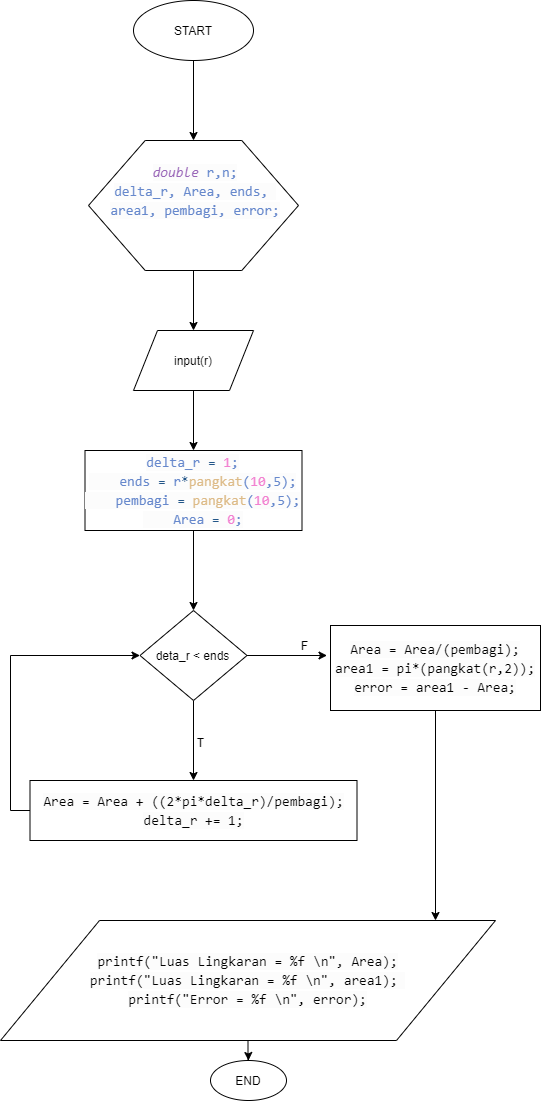

The diagram above was exported from draw.io. Its source (the exported page's mxGraphModel, read from the mxfile embedded in the PNG):
<mxGraphModel dx="1447" dy="813" grid="1" gridSize="10" guides="1" tooltips="1" connect="1" arrows="1" fold="1" page="1" pageScale="1" pageWidth="827" pageHeight="1169" math="0" shadow="0">
  <root>
    <mxCell id="0" />
    <mxCell id="1" parent="0" />
    <mxCell id="h3_8twEzPvKV_1VtlAZ_-3" value="" style="edgeStyle=orthogonalEdgeStyle;rounded=0;orthogonalLoop=1;jettySize=auto;html=1;" edge="1" parent="1" source="h3_8twEzPvKV_1VtlAZ_-1">
      <mxGeometry relative="1" as="geometry">
        <mxPoint x="413" y="160" as="targetPoint" />
      </mxGeometry>
    </mxCell>
    <mxCell id="h3_8twEzPvKV_1VtlAZ_-1" value="START" style="ellipse;whiteSpace=wrap;html=1;" vertex="1" parent="1">
      <mxGeometry x="353" y="20" width="120" height="60" as="geometry" />
    </mxCell>
    <mxCell id="h3_8twEzPvKV_1VtlAZ_-7" value="" style="edgeStyle=orthogonalEdgeStyle;rounded=0;orthogonalLoop=1;jettySize=auto;html=1;" edge="1" parent="1" source="h3_8twEzPvKV_1VtlAZ_-4" target="h3_8twEzPvKV_1VtlAZ_-6">
      <mxGeometry relative="1" as="geometry" />
    </mxCell>
    <mxCell id="h3_8twEzPvKV_1VtlAZ_-4" value="" style="verticalLabelPosition=bottom;verticalAlign=top;html=1;shape=hexagon;perimeter=hexagonPerimeter2;arcSize=6;size=0.27;" vertex="1" parent="1">
      <mxGeometry x="308" y="160" width="210" height="130" as="geometry" />
    </mxCell>
    <mxCell id="h3_8twEzPvKV_1VtlAZ_-5" value="&lt;div style=&quot;color: rgb(102 , 136 , 204) ; font-family: &amp;#34;consolas&amp;#34; , &amp;#34;courier new&amp;#34; , monospace ; font-size: 14px ; line-height: 19px ; white-space: pre&quot;&gt;&lt;div&gt;&lt;span style=&quot;background-color: rgb(252 , 252 , 252)&quot;&gt;&lt;span style=&quot;color: rgb(153 , 102 , 184) ; font-style: italic&quot;&gt;double&lt;/span&gt;&amp;nbsp;r,n;&lt;/span&gt;&lt;/div&gt;&lt;div&gt;&lt;span style=&quot;background-color: rgb(252 , 252 , 252)&quot;&gt;delta_r,&amp;nbsp;Area,&amp;nbsp;ends,&amp;nbsp;&lt;/span&gt;&lt;/div&gt;&lt;div&gt;&lt;span style=&quot;background-color: rgb(252 , 252 , 252)&quot;&gt;area1,&amp;nbsp;pembagi,&amp;nbsp;error;&lt;/span&gt;&lt;/div&gt;&lt;/div&gt;" style="text;html=1;strokeColor=none;fillColor=none;align=center;verticalAlign=middle;whiteSpace=wrap;rounded=0;" vertex="1" parent="1">
      <mxGeometry x="410" y="210" width="10" as="geometry" />
    </mxCell>
    <mxCell id="h3_8twEzPvKV_1VtlAZ_-9" value="" style="edgeStyle=orthogonalEdgeStyle;rounded=0;orthogonalLoop=1;jettySize=auto;html=1;" edge="1" parent="1" source="h3_8twEzPvKV_1VtlAZ_-6" target="h3_8twEzPvKV_1VtlAZ_-8">
      <mxGeometry relative="1" as="geometry" />
    </mxCell>
    <mxCell id="h3_8twEzPvKV_1VtlAZ_-6" value="input(r)" style="shape=parallelogram;perimeter=parallelogramPerimeter;whiteSpace=wrap;html=1;" vertex="1" parent="1">
      <mxGeometry x="353" y="350" width="120" height="60" as="geometry" />
    </mxCell>
    <mxCell id="h3_8twEzPvKV_1VtlAZ_-11" value="" style="edgeStyle=orthogonalEdgeStyle;rounded=0;orthogonalLoop=1;jettySize=auto;html=1;" edge="1" parent="1" source="h3_8twEzPvKV_1VtlAZ_-8">
      <mxGeometry relative="1" as="geometry">
        <mxPoint x="413" y="630" as="targetPoint" />
      </mxGeometry>
    </mxCell>
    <mxCell id="h3_8twEzPvKV_1VtlAZ_-8" value="&lt;div style=&quot;color: rgb(102 , 136 , 204) ; font-family: &amp;#34;consolas&amp;#34; , &amp;#34;courier new&amp;#34; , monospace ; font-size: 14px ; line-height: 19px ; white-space: pre&quot;&gt;&lt;div&gt;&lt;span style=&quot;background-color: rgb(252 , 252 , 252)&quot;&gt;delta_r&amp;nbsp;&lt;span style=&quot;color: rgb(34 , 85 , 136)&quot;&gt;=&lt;/span&gt;&amp;nbsp;&lt;span style=&quot;color: rgb(242 , 128 , 208)&quot;&gt;1&lt;/span&gt;;&lt;/span&gt;&lt;/div&gt;&lt;div&gt;&lt;span style=&quot;background-color: rgb(252 , 252 , 252)&quot;&gt;&amp;nbsp;&amp;nbsp;&amp;nbsp;&amp;nbsp;ends&amp;nbsp;&lt;span style=&quot;color: #225588&quot;&gt;=&lt;/span&gt;&amp;nbsp;r&lt;span style=&quot;color: #225588&quot;&gt;*&lt;/span&gt;&lt;span style=&quot;color: #ddbb88&quot;&gt;pangkat&lt;/span&gt;(&lt;span style=&quot;color: #f280d0&quot;&gt;10&lt;/span&gt;,5);&lt;/span&gt;&lt;/div&gt;&lt;div&gt;&lt;span style=&quot;background-color: rgb(252 , 252 , 252)&quot;&gt;&amp;nbsp;&amp;nbsp;&amp;nbsp;&amp;nbsp;pembagi&amp;nbsp;&lt;span style=&quot;color: #225588&quot;&gt;=&lt;/span&gt;&amp;nbsp;&lt;span style=&quot;color: #ddbb88&quot;&gt;pangkat&lt;/span&gt;(&lt;span style=&quot;color: #f280d0&quot;&gt;10&lt;/span&gt;,5);&lt;/span&gt;&lt;/div&gt;&lt;div&gt;&lt;span style=&quot;background-color: rgb(252 , 252 , 252)&quot;&gt;&amp;nbsp;&amp;nbsp;&amp;nbsp;&amp;nbsp;Area&amp;nbsp;&lt;span style=&quot;color: rgb(34 , 85 , 136)&quot;&gt;=&lt;/span&gt;&amp;nbsp;&lt;span style=&quot;color: rgb(242 , 128 , 208)&quot;&gt;0&lt;/span&gt;;&lt;/span&gt;&lt;/div&gt;&lt;/div&gt;" style="shape=parallelogram;perimeter=parallelogramPerimeter;whiteSpace=wrap;html=1;size=0;" vertex="1" parent="1">
      <mxGeometry x="304.5" y="470" width="217" height="80" as="geometry" />
    </mxCell>
    <mxCell id="h3_8twEzPvKV_1VtlAZ_-14" value="" style="edgeStyle=orthogonalEdgeStyle;rounded=0;orthogonalLoop=1;jettySize=auto;html=1;" edge="1" parent="1" source="h3_8twEzPvKV_1VtlAZ_-12">
      <mxGeometry relative="1" as="geometry">
        <mxPoint x="413" y="800" as="targetPoint" />
      </mxGeometry>
    </mxCell>
    <mxCell id="h3_8twEzPvKV_1VtlAZ_-22" value="" style="edgeStyle=orthogonalEdgeStyle;rounded=0;orthogonalLoop=1;jettySize=auto;html=1;" edge="1" parent="1" source="h3_8twEzPvKV_1VtlAZ_-12">
      <mxGeometry relative="1" as="geometry">
        <mxPoint x="546.5" y="675" as="targetPoint" />
      </mxGeometry>
    </mxCell>
    <mxCell id="h3_8twEzPvKV_1VtlAZ_-12" value="deta_r &amp;lt; ends" style="rhombus;whiteSpace=wrap;html=1;" vertex="1" parent="1">
      <mxGeometry x="359.5" y="630" width="107" height="90" as="geometry" />
    </mxCell>
    <mxCell id="h3_8twEzPvKV_1VtlAZ_-24" value="" style="edgeStyle=orthogonalEdgeStyle;rounded=0;orthogonalLoop=1;jettySize=auto;html=1;entryX=0;entryY=0.5;entryDx=0;entryDy=0;" edge="1" parent="1" source="h3_8twEzPvKV_1VtlAZ_-15" target="h3_8twEzPvKV_1VtlAZ_-12">
      <mxGeometry relative="1" as="geometry">
        <mxPoint x="169.5" y="830" as="targetPoint" />
        <Array as="points">
          <mxPoint x="230" y="830" />
          <mxPoint x="230" y="675" />
        </Array>
      </mxGeometry>
    </mxCell>
    <mxCell id="h3_8twEzPvKV_1VtlAZ_-15" value="&lt;div style=&quot;font-family: &amp;#34;consolas&amp;#34; , &amp;#34;courier new&amp;#34; , monospace ; font-size: 14px ; line-height: 19px ; white-space: pre&quot;&gt;&lt;div&gt;&lt;span style=&quot;background-color: rgb(252 , 252 , 252)&quot;&gt;Area&amp;nbsp;=&amp;nbsp;Area&amp;nbsp;+&amp;nbsp;((2*pi*delta_r)/pembagi);&lt;/span&gt;&lt;/div&gt;&lt;div&gt;&lt;span style=&quot;background-color: rgb(252 , 252 , 252)&quot;&gt;delta_r&amp;nbsp;+=&amp;nbsp;1;&lt;/span&gt;&lt;/div&gt;&lt;/div&gt;" style="rounded=0;whiteSpace=wrap;html=1;" vertex="1" parent="1">
      <mxGeometry x="249.5" y="800" width="327" height="60" as="geometry" />
    </mxCell>
    <mxCell id="h3_8twEzPvKV_1VtlAZ_-20" value="T" style="text;html=1;align=center;verticalAlign=middle;resizable=0;points=[];autosize=1;" vertex="1" parent="1">
      <mxGeometry x="410" y="752" width="20" height="20" as="geometry" />
    </mxCell>
    <mxCell id="h3_8twEzPvKV_1VtlAZ_-25" value="F" style="text;html=1;align=center;verticalAlign=middle;resizable=0;points=[];autosize=1;" vertex="1" parent="1">
      <mxGeometry x="514" y="655" width="20" height="20" as="geometry" />
    </mxCell>
    <mxCell id="h3_8twEzPvKV_1VtlAZ_-29" value="" style="edgeStyle=orthogonalEdgeStyle;rounded=0;orthogonalLoop=1;jettySize=auto;html=1;" edge="1" parent="1" source="h3_8twEzPvKV_1VtlAZ_-26">
      <mxGeometry relative="1" as="geometry">
        <mxPoint x="655" y="940" as="targetPoint" />
      </mxGeometry>
    </mxCell>
    <mxCell id="h3_8twEzPvKV_1VtlAZ_-26" value="&lt;div style=&quot;font-family: &amp;#34;consolas&amp;#34; , &amp;#34;courier new&amp;#34; , monospace ; font-size: 14px ; line-height: 19px ; white-space: pre&quot;&gt;&lt;div&gt;&lt;span style=&quot;background-color: rgb(252 , 252 , 252)&quot;&gt;Area&amp;nbsp;=&amp;nbsp;Area/(pembagi);&lt;/span&gt;&lt;/div&gt;&lt;div&gt;&lt;span style=&quot;background-color: rgb(252 , 252 , 252)&quot;&gt;area1&amp;nbsp;&lt;/span&gt;&lt;span style=&quot;background-color: rgb(252 , 252 , 252)&quot;&gt;=&lt;/span&gt;&lt;span style=&quot;background-color: rgb(252 , 252 , 252)&quot;&gt;&amp;nbsp;pi&lt;/span&gt;&lt;span style=&quot;background-color: rgb(252 , 252 , 252)&quot;&gt;*&lt;/span&gt;&lt;span style=&quot;background-color: rgb(252 , 252 , 252)&quot;&gt;(&lt;/span&gt;&lt;span style=&quot;background-color: rgb(252 , 252 , 252)&quot;&gt;pangkat&lt;/span&gt;&lt;span style=&quot;background-color: rgb(252 , 252 , 252)&quot;&gt;(r,&lt;/span&gt;&lt;span style=&quot;background-color: rgb(252 , 252 , 252)&quot;&gt;2&lt;/span&gt;&lt;span style=&quot;background-color: rgb(252 , 252 , 252)&quot;&gt;));&lt;/span&gt;&lt;/div&gt;&lt;div&gt;&lt;span style=&quot;background-color: rgb(252 , 252 , 252)&quot;&gt;error&amp;nbsp;=&amp;nbsp;area1&amp;nbsp;-&amp;nbsp;Area;&lt;/span&gt;&lt;/div&gt;&lt;/div&gt;" style="rounded=0;whiteSpace=wrap;html=1;" vertex="1" parent="1">
      <mxGeometry x="550" y="645" width="210" height="85" as="geometry" />
    </mxCell>
    <mxCell id="h3_8twEzPvKV_1VtlAZ_-32" value="" style="edgeStyle=orthogonalEdgeStyle;rounded=0;orthogonalLoop=1;jettySize=auto;html=1;" edge="1" parent="1" source="h3_8twEzPvKV_1VtlAZ_-30">
      <mxGeometry relative="1" as="geometry">
        <mxPoint x="468" y="1080" as="targetPoint" />
      </mxGeometry>
    </mxCell>
    <mxCell id="h3_8twEzPvKV_1VtlAZ_-30" value="&lt;div style=&quot;font-family: &amp;#34;consolas&amp;#34; , &amp;#34;courier new&amp;#34; , monospace ; font-size: 14px ; line-height: 19px ; white-space: pre&quot;&gt;&lt;div&gt;&lt;span style=&quot;background-color: rgb(252 , 252 , 252)&quot;&gt;printf(&quot;Luas&amp;nbsp;Lingkaran&amp;nbsp;=&amp;nbsp;%f&amp;nbsp;\n&quot;,&amp;nbsp;Area);&lt;/span&gt;&lt;/div&gt;&lt;div&gt;&lt;span style=&quot;background-color: rgb(252 , 252 , 252)&quot;&gt;printf&lt;/span&gt;&lt;span style=&quot;background-color: rgb(252 , 252 , 252)&quot;&gt;(&lt;/span&gt;&lt;span style=&quot;background-color: rgb(252 , 252 , 252)&quot;&gt;&quot;Luas&amp;nbsp;Lingkaran&amp;nbsp;=&amp;nbsp;&lt;/span&gt;&lt;span style=&quot;background-color: rgb(252 , 252 , 252)&quot;&gt;%f&lt;/span&gt;&lt;span style=&quot;background-color: rgb(252 , 252 , 252)&quot;&gt;&amp;nbsp;&lt;/span&gt;&lt;span style=&quot;background-color: rgb(252 , 252 , 252)&quot;&gt;\n&lt;/span&gt;&lt;span style=&quot;background-color: rgb(252 , 252 , 252)&quot;&gt;&quot;&lt;/span&gt;&lt;span style=&quot;background-color: rgb(252 , 252 , 252)&quot;&gt;,&amp;nbsp;area1);&amp;nbsp;&lt;/span&gt;&lt;/div&gt;&lt;div&gt;&lt;span style=&quot;background-color: rgb(252 , 252 , 252)&quot;&gt;printf(&quot;Error&amp;nbsp;=&amp;nbsp;%f&amp;nbsp;\n&quot;,&amp;nbsp;error);&lt;/span&gt;&lt;/div&gt;&lt;/div&gt;" style="shape=parallelogram;perimeter=parallelogramPerimeter;whiteSpace=wrap;html=1;" vertex="1" parent="1">
      <mxGeometry x="220" y="940" width="495" height="120" as="geometry" />
    </mxCell>
    <mxCell id="h3_8twEzPvKV_1VtlAZ_-33" value="END" style="ellipse;whiteSpace=wrap;html=1;" vertex="1" parent="1">
      <mxGeometry x="430" y="1080" width="76" height="40" as="geometry" />
    </mxCell>
  </root>
</mxGraphModel>